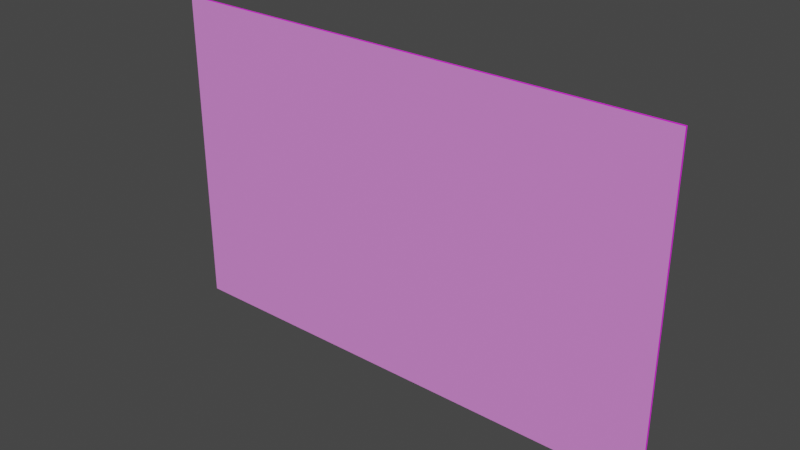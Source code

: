 # Source: Carte3D.blend  (saved by Blender 3.2.14; exported with 4.5.12 LTS)
import bpy
from mathutils import Matrix  # noqa: F401  (used for matrix-valued properties, if any)

bpy.ops.wm.read_factory_settings(use_empty=True)
scene = bpy.context.scene
scene.name = 'Scene'

# ---- images (referenced by path relative to the original .blend; pixels are not part of the script)
import os
ASSET_DIR = os.environ.get("B2B_ASSET_DIR", "")  # directory of the original .blend (textures are referenced by path, not embedded)
HERE = os.path.dirname(os.path.abspath(__file__))  # packed textures are extracted next to this script under _unpacked/

def load_image(name, relpath, width, height, colorspace="sRGB"):
    """Load a texture the original file referenced (path relative to the .blend, or extracted next to this script)."""
    p = next((c for c in (os.path.join(HERE, relpath), os.path.join(ASSET_DIR, relpath)) if relpath and os.path.exists(c)), "")
    if p:
        img = bpy.data.images.load(p, check_existing=True)
        img.name = name
    else:  # same state as the original file: an image datablock whose file is absent (Cycles renders it pink)
        img = bpy.data.images.new(name, width, height)
        img.source = "FILE"
        img.filepath = "//" + (relpath or name)
    img.colorspace_settings.name = colorspace
    return img
img_image_0 = load_image('Image_0', 'Image_0.png', 1024, 1024, 'sRGB')
img_back_card1_png = load_image('back card1.png', 'back card1.png', 1024, 1024, 'Linear Rec.709')
img_normalmap_png = load_image('NormalMap.png', 'NormalMap.png', 1024, 1024, 'Non-Color')

# ---- materials (node trees are filled in below, after node groups)
mat_face_001 = bpy.data.materials.new('Face.001')
mat_back_001 = bpy.data.materials.new('Back.001')

# ---- material node trees
mat_face_001.use_nodes = True; mat_face_001.node_tree.nodes.clear()
_N = mat_face_001.node_tree.nodes; _L = mat_face_001.node_tree.links
n0 = _N.new('ShaderNodeBsdfPrincipled'); n0.name = 'Principled BSDF'; n0.location = (10, 300)
n0.distribution = 'GGX'
n0.subsurface_method = 'RANDOM_WALK_SKIN'
n0.inputs[2].default_value = 1.0
n0.inputs[3].default_value = 1.45
n0.inputs[27].default_value = (0.0, 0.0, 0.0, 1.0)
n0.inputs[28].default_value = 1.0
n1 = _N.new('ShaderNodeOutputMaterial'); n1.name = 'Material Output'; n1.location = (320, 270)
n2 = _N.new('ShaderNodeTexImage'); n2.name = 'Image Texture'; n2.location = (-440, 210)
n2.label = 'BASE COLOR'
n2.image = img_image_0
_L.new(n0.outputs[0], n1.inputs[0])
_L.new(n2.outputs[0], n0.inputs[0])
n1.is_active_output = True
mat_back_001.use_nodes = True; mat_back_001.node_tree.nodes.clear()
_N = mat_back_001.node_tree.nodes; _L = mat_back_001.node_tree.links
n0 = _N.new('ShaderNodeTexImage'); n0.name = 'Image Texture'; n0.location = (1693, 286)
n0.image = img_back_card1_png
n1 = _N.new('ShaderNodeNormalMap'); n1.name = 'Normal Map'; n1.location = (1778, -201)
n1.inputs[0].default_value = 10.0
n2 = _N.new('ShaderNodeTexImage'); n2.name = 'Image Texture.001'; n2.location = (1348, -171)
n2.image = img_normalmap_png
n3 = _N.new('ShaderNodeTexNoise'); n3.name = 'Noise Texture.001'; n3.location = (1443, -457)
n3.inputs[2].default_value = 200.0
n3.inputs[3].default_value = 15.0
n3.inputs[8].default_value = 0.3
n4 = _N.new('ShaderNodeOutputMaterial'); n4.name = 'Material Output'; n4.location = (2214, 385)
n5 = _N.new('ShaderNodeBsdfPrincipled'); n5.name = 'Principled BSDF.001'; n5.location = (1954, 363)
n5.distribution = 'GGX'
n5.subsurface_method = 'RANDOM_WALK_SKIN'
n5.inputs[1].default_value = 0.5045
n5.inputs[3].default_value = 1.45
n5.inputs[12].default_value = 0.5
n5.inputs[27].default_value = (0.07663, 0.07663, 0.07663, 1.0)
n5.inputs[28].default_value = 2.0
n6 = _N.new('ShaderNodeMix'); n6.name = 'Mix.001'; n6.location = (1622, -303)
n6.data_type = 'RGBA'
n6.clamp_result = True
n6.inputs[0].default_value = 0.15
_L.new(n2.outputs[0], n6.inputs[6])
_L.new(n3.outputs[1], n6.inputs[7])
_L.new(n0.outputs[0], n5.inputs[0])
_L.new(n5.outputs[0], n4.inputs[0])
_L.new(n6.outputs[2], n1.inputs[1])
_L.new(n1.outputs[0], n5.inputs[5])
n4.is_active_output = True

# ---- world
world_world = bpy.data.worlds.new('World'); scene.world = world_world
world_world.use_nodes = True; world_world.node_tree.nodes.clear()
_N = world_world.node_tree.nodes; _L = world_world.node_tree.links
n0 = _N.new('ShaderNodeOutputWorld'); n0.name = 'World Output'; n0.location = (300, 300)
n1 = _N.new('ShaderNodeBackground'); n1.name = 'Background'; n1.location = (10, 300)
n1.inputs[0].default_value = (0.05088, 0.05088, 0.05088, 1.0)
_L.new(n1.outputs[0], n0.inputs[0])
n0.is_active_output = True
world_world.color = (0.05088, 0.05088, 0.05088)
world_world.use_sun_shadow = False
world_world.sun_shadow_jitter_overblur = 0.0

# ---- meshes
me_cube_001 = bpy.data.meshes.new('Cube.001')
me_cube_001.from_pydata([(-1.0, -1.0, -1.0), (-1.0, -1.0, -1.0), (-1.0, -1.0, 1.0), (-1.0, -1.0, 1.0), (-1.0, 1.0, -1.0), (-1.0, 1.0, -1.0), (-1.0, 1.0, -1.0), (-1.0, 1.0, 1.0), (-1.0, 1.0, 1.0), (-1.0, 1.0, 1.0), (1.0, -1.0, -1.0), (1.0, -1.0, -1.0), (1.0, -1.0, 1.0), (1.0, -1.0, 1.0), (1.0, 1.0, -1.0), (1.0, 1.0, -1.0), (1.0, 1.0, -1.0), (1.0, 1.0, 1.0), (1.0, 1.0, 1.0), (1.0, 1.0, 1.0), (-1.0, -1.0, -1.0), (-1.0, -1.0, 1.0), (1.0, -1.0, -1.0), (1.0, -1.0, 1.0)], [], [(0, 2, 7), (0, 7, 4), (6, 8, 17), (6, 17, 15), (16, 19, 13), (16, 13, 11), (5, 14, 10), (5, 10, 1), (18, 9, 3), (18, 3, 12), (22, 23, 21), (22, 21, 20)])
me_cube_001.polygons.foreach_set('material_index', [0, 0, 0, 0, 0, 0, 0, 0, 0, 0, 1, 1])
_uv = me_cube_001.uv_layers.new(name='UVMap')
_uv.uv.foreach_set('vector', [0.8421, 0.05023, 0.8499, 0.05023, 0.8499, 0.9787, 0.8421, 0.05023, 0.8499, 0.9787, 0.8421, 0.9787, 1.0, 0.003895, 1.0, 0.9986, -0.000322, 0.9986, 1.0, 0.003895, -0.000322, 0.9986, -0.000322, 0.003895, 0.7691, 0.01816, 0.7785, 0.01816, 0.7785, 0.9847, 0.7691, 0.01816, 0.7785, 0.9847, 0.7691, 0.9847, 0.1464, 0.04557, 0.1554, 0.04557, 0.1554, 0.9842, 0.1464, 0.04557, 0.1554, 0.9842, 0.1464, 0.9842, 0.8215, 0.004855, 0.8313, 0.004855, 0.8313, 0.9927, 0.8215, 0.004855, 0.8313, 0.9927, 0.8215, 0.9927, 1.001, -0.003456, 1.001, 0.9988, -0.0009393, 0.9988, 1.001, -0.003456, -0.0009393, 0.9988, -0.0009394, -0.003456])
me_cube_001.materials.append(mat_face_001)
me_cube_001.materials.append(mat_back_001)
me_cube_001.update()
me_cube_001.normals_split_custom_set([tuple(v) for v in zip(*[iter([-1.0, 0.0, 0.0, -1.0, 0.0, 0.0, -1.0, 0.0, 0.0, -1.0, 0.0, 0.0, -1.0, 0.0, 0.0, -1.0, 0.0, 0.0, 0.0, 1.0, 0.0, 0.0, 1.0, 0.0, 0.0, 1.0, 0.0, 0.0, 1.0, 0.0, 0.0, 1.0, 0.0, 0.0, 1.0, 0.0, 1.0, 0.0, 0.0, 1.0, 0.0, 0.0, 1.0, 0.0, 0.0, 1.0, 0.0, 0.0, 1.0, 0.0, 0.0, 1.0, 0.0, 0.0, 0.0, 0.0, -1.0, 0.0, 0.0, -1.0, 0.0, 0.0, -1.0, 0.0, 0.0, -1.0, 0.0, 0.0, -1.0, 0.0, 0.0, -1.0, 0.0, 0.0, 1.0, 0.0, 0.0, 1.0, 0.0, 0.0, 1.0, 0.0, 0.0, 1.0, 0.0, 0.0, 1.0, 0.0, 0.0, 1.0, 0.0, -1.0, 0.0, 0.0, -1.0, 0.0, 0.0, -1.0, 0.0, 0.0, -1.0, 0.0, 0.0, -1.0, 0.0, 0.0, -1.0, 0.0])] * 3)])

# ---- objects
ob_cube_001 = bpy.data.objects.new('Cube.001', me_cube_001)

# ---- transforms, parenting, visibility, modifiers, constraints
ob_cube_001.location = (0.0, -2.0, 0.0)
ob_cube_001.rotation_mode = 'QUATERNION'
ob_cube_001.rotation_quaternion = (1.0, 0.0, 0.0, 0.0)
ob_cube_001.scale = (8.114, 0.03563, 5.077)

# ---- collection membership
scene.collection.objects.link(ob_cube_001)

# ---- scene / render settings (as saved in the file)
scene.frame_start = 1; scene.frame_end = 250; scene.frame_set(0)
scene.render.engine = 'CYCLES'
scene.cycles.sampling_pattern = 'TABULATED_SOBOL'
scene.cycles.use_light_tree = False
scene.cycles.bake_type = 'NORMAL'
scene.view_settings.view_transform = 'Filmic'
bpy.context.view_layer.update()

# ---- added for rendering (the .blend has no active camera and no usable light): camera, sun
cam_auto = bpy.data.cameras.new('AutoCamera')
cam_auto.lens = 50.0
cam_auto.sensor_width = 36.0
cam_auto.clip_end = 1000.0
ob_auto_camera = bpy.data.objects.new('AutoCamera', cam_auto)
scene.collection.objects.link(ob_auto_camera)
ob_auto_camera.location = (17.712, -23.2544, 14.1696)
ob_auto_camera.rotation_euler = (1.09748, -7.21219e-08, 0.694738)
scene.camera = ob_auto_camera
light_auto_sun = bpy.data.lights.new('AutoSun', 'SUN')
light_auto_sun.energy = 3.0
light_auto_sun.angle = 0.0523599
ob_auto_sun = bpy.data.objects.new('AutoSun', light_auto_sun)
scene.collection.objects.link(ob_auto_sun)
ob_auto_sun.rotation_euler = (0.872665, 0.174533, 0.523599)
bpy.context.view_layer.update()
